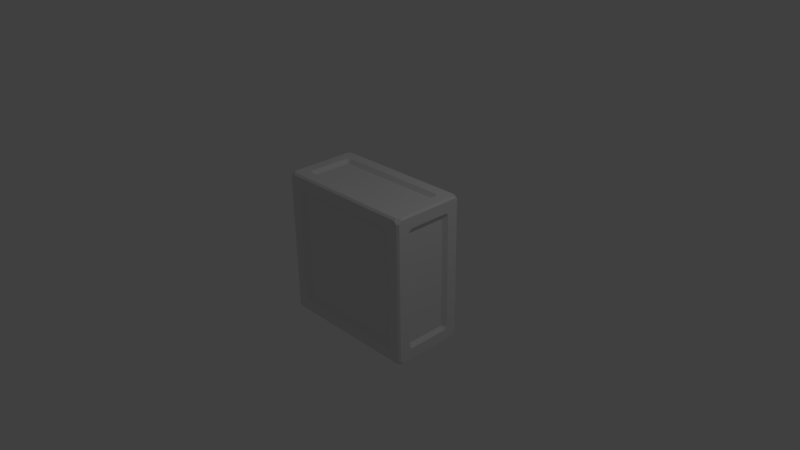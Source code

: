 # Source: Crate-2x2x1.blend  (saved by Blender 2.78.0; exported with 4.5.12 LTS)
import bpy
from mathutils import Matrix  # noqa: F401  (used for matrix-valued properties, if any)

bpy.ops.wm.read_factory_settings(use_empty=True)
scene = bpy.context.scene
scene.name = 'Scene'

# ---- collections
col_collection_1 = bpy.data.collections.new('Collection 1'); scene.collection.children.link(col_collection_1)

# ---- world
world_world = bpy.data.worlds.new('World'); scene.world = world_world
world_world.color = (0.05088, 0.05088, 0.05088)
world_world.use_sun_shadow = False
world_world.sun_shadow_jitter_overblur = 0.0
world_world.cycles.sampling_method = 'MANUAL'

# ---- cameras
cam_camera = bpy.data.cameras.new('Camera')
cam_camera.clip_end = 100.0
cam_camera.lens = 35.0
cam_camera.sensor_width = 32.0
cam_camera.sensor_height = 18.0
cam_camera.ortho_scale = 7.314
cam_camera.dof.focus_distance = 0.0
cam_camera.dof.aperture_fstop = 128.0

# ---- lights
light_lamp = bpy.data.lights.new('Lamp', 'POINT')
light_lamp.transmission_factor = 0.0
light_lamp.cutoff_distance = 30.0
light_lamp.energy = 100.0
light_lamp.shadow_buffer_clip_start = 1.001
light_lamp.shadow_soft_size = 0.1
light_lamp.shadow_maximum_resolution = 0.006
light_lamp.use_absolute_resolution = True

# ---- meshes
me_cube_001 = bpy.data.meshes.new('Cube.001')
me_cube_001.from_pydata([(1.0, 0.5, -1.0), (1.0, -0.5, -1.0), (1.0, 0.5, 1.0), (1.0, -0.5, 1.0), (-1.0, 0.5, -1.0), (-1.0, -0.5, -1.0), (-1.0, 0.5, 1.0), (-1.0, -0.5, 1.0), (0.8, 0.5, -0.8), (-0.8, 0.5, -0.8), (-0.8, 0.5, 0.8), (0.8, 0.5, 0.8), (-0.8, -0.5, -0.8), (0.8, -0.5, -0.8), (0.8, -0.5, 0.8), (-0.8, -0.5, 0.8), (0.8, -0.3, 1.0), (0.8, 0.3, 1.0), (-0.8, 0.3, 1.0), (-0.8, -0.3, 1.0), (1.0, -0.3, -0.8), (1.0, 0.3, -0.8), (1.0, 0.3, 0.8), (1.0, -0.3, 0.8), (-0.8, -0.3, -1.0), (-0.8, 0.3, -1.0), (0.8, 0.3, -1.0), (0.8, -0.3, -1.0), (-1.0, -0.3, 0.8), (-1.0, 0.3, 0.8), (-1.0, 0.3, -0.8), (-1.0, -0.3, -0.8), (0.8, 0.45, -0.8), (-0.8, 0.45, -0.8), (-0.8, 0.45, 0.8), (0.8, 0.45, 0.8), (-0.8, -0.45, -0.8), (0.8, -0.45, -0.8), (0.8, -0.45, 0.8), (-0.8, -0.45, 0.8), (0.8, -0.3, 0.95), (0.8, 0.3, 0.95), (-0.8, 0.3, 0.95), (-0.8, -0.3, 0.95), (0.95, -0.3, -0.8), (0.95, 0.3, -0.8), (0.95, 0.3, 0.8), (0.95, -0.3, 0.8), (-0.8, -0.3, -0.95), (-0.8, 0.3, -0.95), (0.8, 0.3, -0.95), (0.8, -0.3, -0.95), (-0.95, -0.3, 0.8), (-0.95, 0.3, 0.8), (-0.95, 0.3, -0.8), (-0.95, -0.3, -0.8)], [], [(32, 33, 34, 35), (36, 37, 38, 39), (40, 41, 42, 43), (44, 45, 46, 47), (48, 49, 50, 51), (52, 53, 54, 55), (0, 4, 9, 8), (4, 6, 10, 9), (6, 2, 11, 10), (2, 0, 8, 11), (5, 1, 13, 12), (1, 3, 14, 13), (3, 7, 15, 14), (7, 5, 12, 15), (3, 2, 17, 16), (2, 6, 18, 17), (6, 7, 19, 18), (7, 3, 16, 19), (1, 0, 21, 20), (0, 2, 22, 21), (2, 3, 23, 22), (3, 1, 20, 23), (5, 4, 25, 24), (4, 0, 26, 25), (0, 1, 27, 26), (1, 5, 24, 27), (7, 6, 29, 28), (6, 4, 30, 29), (4, 5, 31, 30), (5, 7, 28, 31), (8, 9, 33, 32), (9, 10, 34, 33), (10, 11, 35, 34), (11, 8, 32, 35), (12, 13, 37, 36), (13, 14, 38, 37), (14, 15, 39, 38), (15, 12, 36, 39), (16, 17, 41, 40), (17, 18, 42, 41), (18, 19, 43, 42), (19, 16, 40, 43), (20, 21, 45, 44), (21, 22, 46, 45), (22, 23, 47, 46), (23, 20, 44, 47), (24, 25, 49, 48), (25, 26, 50, 49), (26, 27, 51, 50), (27, 24, 48, 51), (28, 29, 53, 52), (29, 30, 54, 53), (30, 31, 55, 54), (31, 28, 52, 55)])
me_cube_001.materials.append(None)
me_cube_001.use_remesh_preserve_volume = False
me_cube_001.use_remesh_preserve_attributes = False
me_cube_001.use_mirror_vertex_groups = False
me_cube_001.update()

# ---- objects
ob_crate_2x2x1 = bpy.data.objects.new('Crate-2x2x1', me_cube_001)
ob_lamp = bpy.data.objects.new('Lamp', light_lamp)
ob_camera = bpy.data.objects.new('Camera', cam_camera)

# ---- transforms, parenting, visibility, modifiers, constraints
ob_crate_2x2x1.location = (0.0, 0.0, 0.0)
ob_crate_2x2x1.lineart.crease_threshold = 0.0
_m = ob_crate_2x2x1.modifiers.new('Bevel', 'BEVEL')
_m.width = 5.0
_m.width_pct = 5.0
_m.limit_method = 'NONE'
_m.spread = 0.0
ob_lamp.location = (4.076, 1.005, 5.904)
ob_lamp.rotation_euler = (0.6503, 0.05522, 1.866)
ob_lamp.lock_rotations_4d = False
ob_lamp.empty_display_type = 'ARROWS'
ob_lamp.color = (0.0, 0.0, 0.0, 0.0)
ob_lamp.lineart.crease_threshold = 0.0
ob_camera.location = (7.481, -6.508, 5.344)
ob_camera.rotation_euler = (1.109, 0.01082, 0.8149)
ob_camera.lock_rotations_4d = False
ob_camera.empty_display_type = 'ARROWS'
ob_camera.color = (0.0, 0.0, 0.0, 0.0)
ob_camera.display_type = 'WIRE'
ob_camera.lineart.crease_threshold = 0.0

# ---- collection membership
col_collection_1.objects.link(ob_crate_2x2x1)
col_collection_1.objects.link(ob_lamp)
col_collection_1.objects.link(ob_camera)

# ---- scene / render settings (as saved in the file)
scene.camera = ob_camera
scene.frame_start = 1; scene.frame_end = 250; scene.frame_set(1)
scene.render.engine = 'BLENDER_EEVEE_NEXT'
scene.render.resolution_percentage = 50
scene.render.dither_intensity = 0.0
scene.cycles.use_denoising = False
scene.cycles.samples = 128
scene.cycles.sampling_pattern = 'TABULATED_SOBOL'
scene.cycles.light_sampling_threshold = 0.0
scene.cycles.use_adaptive_sampling = False
scene.cycles.use_light_tree = False
scene.cycles.blur_glossy = 0.0
scene.cycles.sample_clamp_indirect = 0.0
scene.view_settings.view_transform = 'Standard'
bpy.context.view_layer.update()
